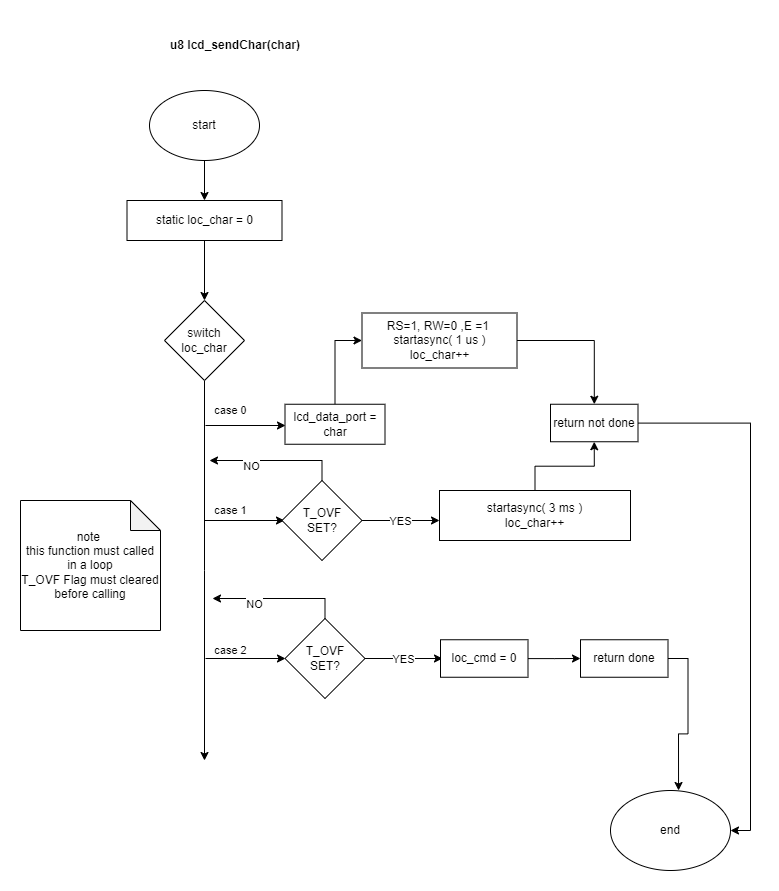

The diagram above was exported from draw.io. Its source (the exported page's mxGraphModel, read from the mxfile embedded in the PNG):
<mxGraphModel dx="864" dy="516" grid="1" gridSize="10" guides="1" tooltips="1" connect="1" arrows="1" fold="1" page="1" pageScale="1" pageWidth="827" pageHeight="1169" math="0" shadow="0">
  <root>
    <mxCell id="WIyWlLk6GJQsqaUBKTNV-0" />
    <mxCell id="WIyWlLk6GJQsqaUBKTNV-1" parent="WIyWlLk6GJQsqaUBKTNV-0" />
    <mxCell id="5XL-AfuoLFEGQNadOze3-2" style="edgeStyle=orthogonalEdgeStyle;rounded=0;orthogonalLoop=1;jettySize=auto;html=1;exitX=0.5;exitY=1;exitDx=0;exitDy=0;" parent="WIyWlLk6GJQsqaUBKTNV-1" source="5XL-AfuoLFEGQNadOze3-0" target="5XL-AfuoLFEGQNadOze3-3" edge="1">
      <mxGeometry relative="1" as="geometry">
        <mxPoint x="274" y="260" as="targetPoint" />
      </mxGeometry>
    </mxCell>
    <mxCell id="5XL-AfuoLFEGQNadOze3-0" value="start" style="ellipse;whiteSpace=wrap;html=1;" parent="WIyWlLk6GJQsqaUBKTNV-1" vertex="1">
      <mxGeometry x="219" y="150" width="110" height="70" as="geometry" />
    </mxCell>
    <mxCell id="5XL-AfuoLFEGQNadOze3-1" value="&lt;b&gt;u8 lcd_sendChar(char)&lt;/b&gt;" style="text;html=1;strokeColor=none;fillColor=none;align=center;verticalAlign=middle;whiteSpace=wrap;rounded=0;" parent="WIyWlLk6GJQsqaUBKTNV-1" vertex="1">
      <mxGeometry x="210" y="80" width="190" height="50" as="geometry" />
    </mxCell>
    <mxCell id="5XL-AfuoLFEGQNadOze3-6" value="" style="edgeStyle=orthogonalEdgeStyle;rounded=0;orthogonalLoop=1;jettySize=auto;html=1;" parent="WIyWlLk6GJQsqaUBKTNV-1" source="5XL-AfuoLFEGQNadOze3-3" target="5XL-AfuoLFEGQNadOze3-5" edge="1">
      <mxGeometry relative="1" as="geometry" />
    </mxCell>
    <mxCell id="5XL-AfuoLFEGQNadOze3-3" value="static loc_char = 0" style="whiteSpace=wrap;html=1;" parent="WIyWlLk6GJQsqaUBKTNV-1" vertex="1">
      <mxGeometry x="196.5" y="260" width="155" height="40" as="geometry" />
    </mxCell>
    <mxCell id="5XL-AfuoLFEGQNadOze3-7" style="edgeStyle=orthogonalEdgeStyle;rounded=0;orthogonalLoop=1;jettySize=auto;html=1;exitX=0.5;exitY=1;exitDx=0;exitDy=0;" parent="WIyWlLk6GJQsqaUBKTNV-1" source="5XL-AfuoLFEGQNadOze3-5" edge="1">
      <mxGeometry relative="1" as="geometry">
        <mxPoint x="274" y="820" as="targetPoint" />
      </mxGeometry>
    </mxCell>
    <mxCell id="5XL-AfuoLFEGQNadOze3-5" value="switch&lt;br&gt;loc_char" style="rhombus;whiteSpace=wrap;html=1;" parent="WIyWlLk6GJQsqaUBKTNV-1" vertex="1">
      <mxGeometry x="234" y="360" width="80" height="80" as="geometry" />
    </mxCell>
    <mxCell id="5XL-AfuoLFEGQNadOze3-8" value="case 0" style="endArrow=classic;html=1;rounded=0;" parent="WIyWlLk6GJQsqaUBKTNV-1" edge="1">
      <mxGeometry x="-0.375" y="15" width="50" height="50" relative="1" as="geometry">
        <mxPoint x="275" y="485" as="sourcePoint" />
        <mxPoint x="355" y="485" as="targetPoint" />
        <mxPoint as="offset" />
      </mxGeometry>
    </mxCell>
    <mxCell id="KD27Dnyjk5wv8GebbjUw-1" value="" style="edgeStyle=orthogonalEdgeStyle;rounded=0;orthogonalLoop=1;jettySize=auto;html=1;" parent="WIyWlLk6GJQsqaUBKTNV-1" source="5XL-AfuoLFEGQNadOze3-9" target="KD27Dnyjk5wv8GebbjUw-0" edge="1">
      <mxGeometry relative="1" as="geometry" />
    </mxCell>
    <mxCell id="5XL-AfuoLFEGQNadOze3-9" value="&lt;div&gt;RS=1,&amp;nbsp;&lt;span style=&quot;background-color: initial;&quot;&gt;RW=0 ,&lt;/span&gt;&lt;span style=&quot;background-color: initial;&quot;&gt;E =1&amp;nbsp;&lt;/span&gt;&lt;/div&gt;&lt;div&gt;&lt;span style=&quot;background-color: initial;&quot;&gt;startasync( 1 us )&lt;/span&gt;&lt;/div&gt;&lt;div&gt;&lt;span style=&quot;&quot;&gt;  &lt;/span&gt;loc_char++&lt;/div&gt;" style="rounded=0;whiteSpace=wrap;html=1;" parent="WIyWlLk6GJQsqaUBKTNV-1" vertex="1">
      <mxGeometry x="431.5" y="372.5" width="155" height="55" as="geometry" />
    </mxCell>
    <mxCell id="5XL-AfuoLFEGQNadOze3-10" value="case 1" style="endArrow=classic;html=1;rounded=0;" parent="WIyWlLk6GJQsqaUBKTNV-1" edge="1">
      <mxGeometry x="-0.35" y="10" width="50" height="50" relative="1" as="geometry">
        <mxPoint x="274" y="580" as="sourcePoint" />
        <mxPoint x="354" y="580" as="targetPoint" />
        <mxPoint as="offset" />
      </mxGeometry>
    </mxCell>
    <mxCell id="5XL-AfuoLFEGQNadOze3-13" value="YES" style="edgeStyle=orthogonalEdgeStyle;rounded=0;orthogonalLoop=1;jettySize=auto;html=1;exitX=1;exitY=0.5;exitDx=0;exitDy=0;" parent="WIyWlLk6GJQsqaUBKTNV-1" source="5XL-AfuoLFEGQNadOze3-12" edge="1">
      <mxGeometry relative="1" as="geometry">
        <mxPoint x="509" y="580" as="targetPoint" />
      </mxGeometry>
    </mxCell>
    <mxCell id="5XL-AfuoLFEGQNadOze3-14" style="edgeStyle=orthogonalEdgeStyle;rounded=0;orthogonalLoop=1;jettySize=auto;html=1;exitX=0.5;exitY=0;exitDx=0;exitDy=0;" parent="WIyWlLk6GJQsqaUBKTNV-1" source="5XL-AfuoLFEGQNadOze3-12" edge="1">
      <mxGeometry relative="1" as="geometry">
        <mxPoint x="279" y="520" as="targetPoint" />
        <Array as="points">
          <mxPoint x="392" y="520" />
        </Array>
      </mxGeometry>
    </mxCell>
    <mxCell id="5XL-AfuoLFEGQNadOze3-15" value="NO" style="edgeLabel;html=1;align=center;verticalAlign=middle;resizable=0;points=[];" parent="5XL-AfuoLFEGQNadOze3-14" vertex="1" connectable="0">
      <mxGeometry x="0.3811" y="5" relative="1" as="geometry">
        <mxPoint as="offset" />
      </mxGeometry>
    </mxCell>
    <mxCell id="5XL-AfuoLFEGQNadOze3-12" value="T_OVF&lt;br&gt;SET?" style="rhombus;whiteSpace=wrap;html=1;" parent="WIyWlLk6GJQsqaUBKTNV-1" vertex="1">
      <mxGeometry x="351.5" y="540" width="80" height="80" as="geometry" />
    </mxCell>
    <mxCell id="KD27Dnyjk5wv8GebbjUw-3" style="edgeStyle=orthogonalEdgeStyle;rounded=0;orthogonalLoop=1;jettySize=auto;html=1;entryX=0.5;entryY=1;entryDx=0;entryDy=0;" parent="WIyWlLk6GJQsqaUBKTNV-1" source="5XL-AfuoLFEGQNadOze3-16" target="KD27Dnyjk5wv8GebbjUw-0" edge="1">
      <mxGeometry relative="1" as="geometry" />
    </mxCell>
    <mxCell id="5XL-AfuoLFEGQNadOze3-16" value="&lt;div&gt;&lt;span style=&quot;background-color: initial;&quot;&gt;startasync( 3 ms )&lt;/span&gt;&lt;br&gt;&lt;/div&gt;&lt;div&gt;&lt;span style=&quot;&quot;&gt;  &lt;/span&gt;loc_char++&lt;/div&gt;" style="rounded=0;whiteSpace=wrap;html=1;" parent="WIyWlLk6GJQsqaUBKTNV-1" vertex="1">
      <mxGeometry x="509" y="550" width="191" height="50" as="geometry" />
    </mxCell>
    <mxCell id="5XL-AfuoLFEGQNadOze3-24" value="case 2" style="endArrow=classic;html=1;rounded=0;" parent="WIyWlLk6GJQsqaUBKTNV-1" edge="1">
      <mxGeometry x="-0.375" y="8" width="50" height="50" relative="1" as="geometry">
        <mxPoint x="275" y="718" as="sourcePoint" />
        <mxPoint x="355" y="718" as="targetPoint" />
        <mxPoint as="offset" />
      </mxGeometry>
    </mxCell>
    <mxCell id="5XL-AfuoLFEGQNadOze3-27" value="note&amp;nbsp;&lt;br&gt;this function must called in a loop&lt;br&gt;T_OVF Flag must cleared before calling" style="shape=note;whiteSpace=wrap;html=1;backgroundOutline=1;darkOpacity=0.05;" parent="WIyWlLk6GJQsqaUBKTNV-1" vertex="1">
      <mxGeometry x="90" y="560" width="140" height="130" as="geometry" />
    </mxCell>
    <mxCell id="5XL-AfuoLFEGQNadOze3-28" value="end" style="ellipse;whiteSpace=wrap;html=1;" parent="WIyWlLk6GJQsqaUBKTNV-1" vertex="1">
      <mxGeometry x="680" y="850" width="120" height="80" as="geometry" />
    </mxCell>
    <mxCell id="KD27Dnyjk5wv8GebbjUw-9" style="edgeStyle=orthogonalEdgeStyle;rounded=0;orthogonalLoop=1;jettySize=auto;html=1;entryX=1;entryY=0.5;entryDx=0;entryDy=0;" parent="WIyWlLk6GJQsqaUBKTNV-1" source="KD27Dnyjk5wv8GebbjUw-0" target="5XL-AfuoLFEGQNadOze3-28" edge="1">
      <mxGeometry relative="1" as="geometry">
        <mxPoint x="810" y="850" as="targetPoint" />
        <Array as="points">
          <mxPoint x="820" y="483" />
          <mxPoint x="820" y="890" />
        </Array>
      </mxGeometry>
    </mxCell>
    <mxCell id="KD27Dnyjk5wv8GebbjUw-0" value="return not done" style="whiteSpace=wrap;html=1;rounded=0;" parent="WIyWlLk6GJQsqaUBKTNV-1" vertex="1">
      <mxGeometry x="620" y="463.75" width="87.5" height="37.5" as="geometry" />
    </mxCell>
    <mxCell id="KD27Dnyjk5wv8GebbjUw-4" value="T_OVF&lt;br&gt;SET?" style="rhombus;whiteSpace=wrap;html=1;" parent="WIyWlLk6GJQsqaUBKTNV-1" vertex="1">
      <mxGeometry x="354.5" y="678" width="80" height="80" as="geometry" />
    </mxCell>
    <mxCell id="KD27Dnyjk5wv8GebbjUw-5" value="YES" style="edgeStyle=orthogonalEdgeStyle;rounded=0;orthogonalLoop=1;jettySize=auto;html=1;exitX=1;exitY=0.5;exitDx=0;exitDy=0;" parent="WIyWlLk6GJQsqaUBKTNV-1" source="KD27Dnyjk5wv8GebbjUw-4" edge="1">
      <mxGeometry relative="1" as="geometry">
        <mxPoint x="512" y="718" as="targetPoint" />
      </mxGeometry>
    </mxCell>
    <mxCell id="KD27Dnyjk5wv8GebbjUw-10" style="edgeStyle=orthogonalEdgeStyle;rounded=0;orthogonalLoop=1;jettySize=auto;html=1;exitX=1;exitY=0.5;exitDx=0;exitDy=0;entryX=0.567;entryY=0;entryDx=0;entryDy=0;entryPerimeter=0;" parent="WIyWlLk6GJQsqaUBKTNV-1" source="KD27Dnyjk5wv8GebbjUw-11" target="5XL-AfuoLFEGQNadOze3-28" edge="1">
      <mxGeometry relative="1" as="geometry" />
    </mxCell>
    <mxCell id="KD27Dnyjk5wv8GebbjUw-7" style="edgeStyle=orthogonalEdgeStyle;rounded=0;orthogonalLoop=1;jettySize=auto;html=1;exitX=0.5;exitY=0;exitDx=0;exitDy=0;" parent="WIyWlLk6GJQsqaUBKTNV-1" source="KD27Dnyjk5wv8GebbjUw-4" edge="1">
      <mxGeometry relative="1" as="geometry">
        <mxPoint x="282" y="658" as="targetPoint" />
        <Array as="points">
          <mxPoint x="395" y="658" />
        </Array>
      </mxGeometry>
    </mxCell>
    <mxCell id="KD27Dnyjk5wv8GebbjUw-8" value="NO" style="edgeLabel;html=1;align=center;verticalAlign=middle;resizable=0;points=[];" parent="KD27Dnyjk5wv8GebbjUw-7" vertex="1" connectable="0">
      <mxGeometry x="0.3811" y="5" relative="1" as="geometry">
        <mxPoint as="offset" />
      </mxGeometry>
    </mxCell>
    <mxCell id="KD27Dnyjk5wv8GebbjUw-11" value="return done" style="whiteSpace=wrap;html=1;rounded=0;" parent="WIyWlLk6GJQsqaUBKTNV-1" vertex="1">
      <mxGeometry x="650" y="699.25" width="87.5" height="37.5" as="geometry" />
    </mxCell>
    <mxCell id="KD27Dnyjk5wv8GebbjUw-14" style="edgeStyle=orthogonalEdgeStyle;rounded=0;orthogonalLoop=1;jettySize=auto;html=1;entryX=0;entryY=0.5;entryDx=0;entryDy=0;" parent="WIyWlLk6GJQsqaUBKTNV-1" source="KD27Dnyjk5wv8GebbjUw-13" target="KD27Dnyjk5wv8GebbjUw-11" edge="1">
      <mxGeometry relative="1" as="geometry" />
    </mxCell>
    <mxCell id="KD27Dnyjk5wv8GebbjUw-13" value="loc_cmd = 0" style="whiteSpace=wrap;html=1;rounded=0;" parent="WIyWlLk6GJQsqaUBKTNV-1" vertex="1">
      <mxGeometry x="510" y="699.25" width="87.5" height="37.5" as="geometry" />
    </mxCell>
    <mxCell id="89XX1ilT1uo6P-5bbiwg-1" style="edgeStyle=orthogonalEdgeStyle;rounded=0;orthogonalLoop=1;jettySize=auto;html=1;entryX=0;entryY=0.5;entryDx=0;entryDy=0;" parent="WIyWlLk6GJQsqaUBKTNV-1" source="89XX1ilT1uo6P-5bbiwg-0" target="5XL-AfuoLFEGQNadOze3-9" edge="1">
      <mxGeometry relative="1" as="geometry" />
    </mxCell>
    <mxCell id="89XX1ilT1uo6P-5bbiwg-0" value="lcd_data_port = char" style="rounded=0;whiteSpace=wrap;html=1;" parent="WIyWlLk6GJQsqaUBKTNV-1" vertex="1">
      <mxGeometry x="354.5" y="463.75" width="100" height="40" as="geometry" />
    </mxCell>
  </root>
</mxGraphModel>